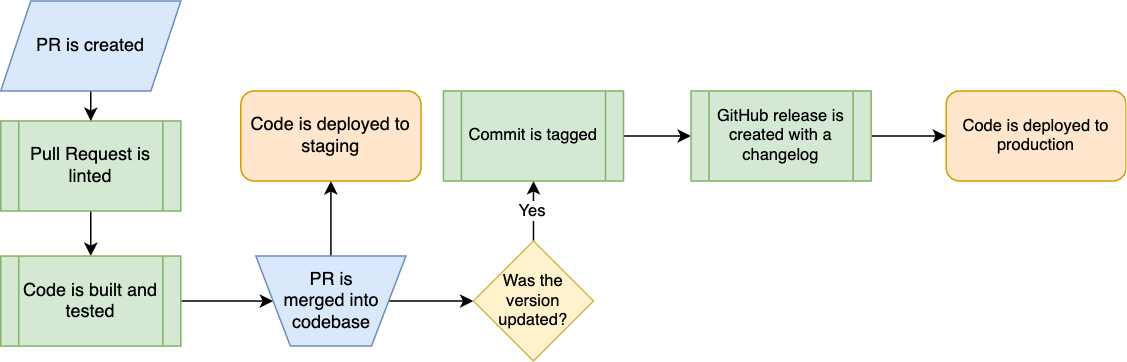

The diagram above was exported from draw.io. Its source (the exported page's mxGraphModel, read from the mxfile embedded in the PNG):
<mxGraphModel dx="1059" dy="538" grid="1" gridSize="10" guides="1" tooltips="1" connect="1" arrows="1" fold="1" page="1" pageScale="1" pageWidth="850" pageHeight="1100" math="0" shadow="0">
  <root>
    <mxCell id="0" />
    <mxCell id="1" parent="0" />
    <mxCell id="0fALTUcFj8LME9NqnULz-12" style="edgeStyle=orthogonalEdgeStyle;rounded=0;orthogonalLoop=1;jettySize=auto;html=1;entryX=0.5;entryY=0;entryDx=0;entryDy=0;" edge="1" parent="1" source="0fALTUcFj8LME9NqnULz-1" target="0fALTUcFj8LME9NqnULz-4">
      <mxGeometry relative="1" as="geometry" />
    </mxCell>
    <mxCell id="0fALTUcFj8LME9NqnULz-1" value="PR is created" style="shape=parallelogram;perimeter=parallelogramPerimeter;whiteSpace=wrap;html=1;fixedSize=1;fillColor=#dae8fc;strokeColor=#6c8ebf;" vertex="1" parent="1">
      <mxGeometry x="30" y="330" width="120" height="60" as="geometry" />
    </mxCell>
    <mxCell id="0fALTUcFj8LME9NqnULz-13" style="edgeStyle=orthogonalEdgeStyle;rounded=0;orthogonalLoop=1;jettySize=auto;html=1;entryX=0.5;entryY=0;entryDx=0;entryDy=0;" edge="1" parent="1" source="0fALTUcFj8LME9NqnULz-4" target="0fALTUcFj8LME9NqnULz-6">
      <mxGeometry relative="1" as="geometry" />
    </mxCell>
    <mxCell id="0fALTUcFj8LME9NqnULz-4" value="Pull Request is linted" style="shape=process;whiteSpace=wrap;html=1;backgroundOutline=1;fillColor=#d5e8d4;strokeColor=#82b366;" vertex="1" parent="1">
      <mxGeometry x="30" y="410" width="120" height="60" as="geometry" />
    </mxCell>
    <mxCell id="0fALTUcFj8LME9NqnULz-9" style="edgeStyle=orthogonalEdgeStyle;rounded=0;orthogonalLoop=1;jettySize=auto;html=1;entryX=0;entryY=0.5;entryDx=0;entryDy=0;" edge="1" parent="1" source="0fALTUcFj8LME9NqnULz-6" target="0fALTUcFj8LME9NqnULz-10">
      <mxGeometry relative="1" as="geometry">
        <mxPoint x="210" y="530" as="targetPoint" />
      </mxGeometry>
    </mxCell>
    <mxCell id="0fALTUcFj8LME9NqnULz-6" value="Code is built and tested" style="shape=process;whiteSpace=wrap;html=1;backgroundOutline=1;fillColor=#d5e8d4;strokeColor=#82b366;" vertex="1" parent="1">
      <mxGeometry x="30" y="500" width="120" height="60" as="geometry" />
    </mxCell>
    <mxCell id="0fALTUcFj8LME9NqnULz-15" style="edgeStyle=orthogonalEdgeStyle;rounded=0;orthogonalLoop=1;jettySize=auto;html=1;entryX=0.5;entryY=1;entryDx=0;entryDy=0;" edge="1" parent="1" source="0fALTUcFj8LME9NqnULz-10" target="0fALTUcFj8LME9NqnULz-16">
      <mxGeometry relative="1" as="geometry">
        <mxPoint x="220" y="475" as="targetPoint" />
      </mxGeometry>
    </mxCell>
    <mxCell id="0fALTUcFj8LME9NqnULz-18" style="edgeStyle=orthogonalEdgeStyle;rounded=0;orthogonalLoop=1;jettySize=auto;html=1;entryX=0;entryY=0.5;entryDx=0;entryDy=0;fontSize=11;" edge="1" parent="1" source="0fALTUcFj8LME9NqnULz-10" target="0fALTUcFj8LME9NqnULz-17">
      <mxGeometry relative="1" as="geometry" />
    </mxCell>
    <mxCell id="0fALTUcFj8LME9NqnULz-10" value="PR is merged into codebase" style="verticalLabelPosition=middle;verticalAlign=middle;html=1;shape=trapezoid;perimeter=trapezoidPerimeter;whiteSpace=wrap;size=0.23;arcSize=10;flipV=1;labelPosition=center;align=center;spacingLeft=16;spacingRight=15;fillColor=#dae8fc;strokeColor=#6c8ebf;" vertex="1" parent="1">
      <mxGeometry x="200" y="500" width="100" height="60" as="geometry" />
    </mxCell>
    <mxCell id="0fALTUcFj8LME9NqnULz-16" value="Code is deployed to staging" style="rounded=1;whiteSpace=wrap;html=1;fillColor=#ffe6cc;strokeColor=#d79b00;" vertex="1" parent="1">
      <mxGeometry x="190" y="390" width="120" height="60" as="geometry" />
    </mxCell>
    <mxCell id="0fALTUcFj8LME9NqnULz-20" style="edgeStyle=orthogonalEdgeStyle;rounded=0;orthogonalLoop=1;jettySize=auto;html=1;entryX=0.5;entryY=1;entryDx=0;entryDy=0;fontSize=11;" edge="1" parent="1" source="0fALTUcFj8LME9NqnULz-17" target="0fALTUcFj8LME9NqnULz-19">
      <mxGeometry relative="1" as="geometry" />
    </mxCell>
    <mxCell id="0fALTUcFj8LME9NqnULz-21" value="Yes" style="edgeLabel;html=1;align=center;verticalAlign=middle;resizable=0;points=[];fontSize=11;" vertex="1" connectable="0" parent="0fALTUcFj8LME9NqnULz-20">
      <mxGeometry x="-0.0095" y="1" relative="1" as="geometry">
        <mxPoint as="offset" />
      </mxGeometry>
    </mxCell>
    <mxCell id="0fALTUcFj8LME9NqnULz-17" value="Was the version updated?" style="rhombus;whiteSpace=wrap;html=1;spacingLeft=9;spacingRight=9;fontSize=11;fillColor=#fff2cc;strokeColor=#d6b656;" vertex="1" parent="1">
      <mxGeometry x="345" y="490" width="80" height="80" as="geometry" />
    </mxCell>
    <mxCell id="0fALTUcFj8LME9NqnULz-23" style="edgeStyle=orthogonalEdgeStyle;rounded=0;orthogonalLoop=1;jettySize=auto;html=1;entryX=0;entryY=0.5;entryDx=0;entryDy=0;fontSize=11;" edge="1" parent="1" source="0fALTUcFj8LME9NqnULz-19" target="0fALTUcFj8LME9NqnULz-22">
      <mxGeometry relative="1" as="geometry" />
    </mxCell>
    <mxCell id="0fALTUcFj8LME9NqnULz-19" value="Commit is tagged" style="shape=process;whiteSpace=wrap;html=1;backgroundOutline=1;fontSize=11;fillColor=#d5e8d4;strokeColor=#82b366;" vertex="1" parent="1">
      <mxGeometry x="325" y="390" width="120" height="60" as="geometry" />
    </mxCell>
    <mxCell id="0fALTUcFj8LME9NqnULz-25" style="edgeStyle=orthogonalEdgeStyle;rounded=0;orthogonalLoop=1;jettySize=auto;html=1;entryX=0;entryY=0.5;entryDx=0;entryDy=0;fontSize=11;" edge="1" parent="1" source="0fALTUcFj8LME9NqnULz-22" target="0fALTUcFj8LME9NqnULz-24">
      <mxGeometry relative="1" as="geometry" />
    </mxCell>
    <mxCell id="0fALTUcFj8LME9NqnULz-22" value="GitHub release is created with a changelog" style="shape=process;whiteSpace=wrap;html=1;backgroundOutline=1;fontSize=11;fillColor=#d5e8d4;strokeColor=#82b366;" vertex="1" parent="1">
      <mxGeometry x="490" y="390" width="120" height="60" as="geometry" />
    </mxCell>
    <mxCell id="0fALTUcFj8LME9NqnULz-24" value="Code is deployed to production" style="rounded=1;whiteSpace=wrap;html=1;fontSize=11;fillColor=#ffe6cc;strokeColor=#d79b00;" vertex="1" parent="1">
      <mxGeometry x="660" y="390" width="120" height="60" as="geometry" />
    </mxCell>
  </root>
</mxGraphModel>